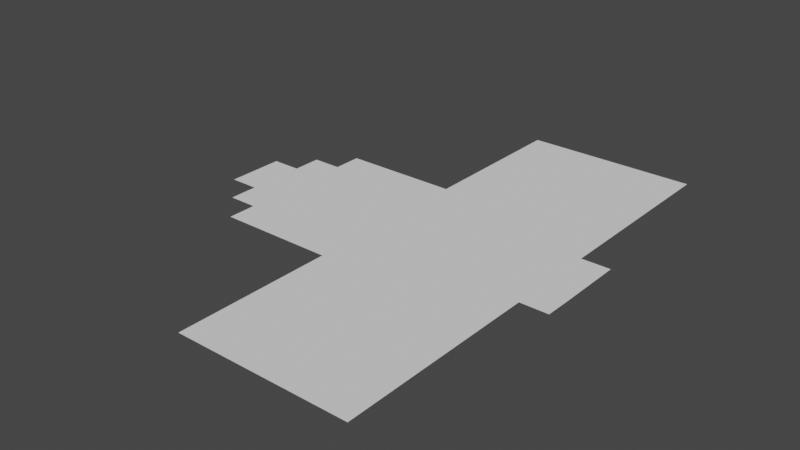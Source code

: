 # Source: lvl2.blend  (saved by Blender 2.81.16; exported with 4.5.12 LTS)
import bpy
from mathutils import Matrix  # noqa: F401  (used for matrix-valued properties, if any)

bpy.ops.wm.read_factory_settings(use_empty=True)
scene = bpy.context.scene
scene.name = 'Scene'

# ---- collections
col_collection = bpy.data.collections.new('Collection'); scene.collection.children.link(col_collection)

# ---- world
world_world = bpy.data.worlds.new('World'); scene.world = world_world
world_world.use_nodes = True; world_world.node_tree.nodes.clear()
_N = world_world.node_tree.nodes; _L = world_world.node_tree.links
n0 = _N.new('ShaderNodeOutputWorld'); n0.name = 'World Output'; n0.location = (300, 300)
n1 = _N.new('ShaderNodeBackground'); n1.name = 'Background'; n1.location = (10, 300)
n1.inputs[0].default_value = (0.05088, 0.05088, 0.05088, 1.0)
_L.new(n1.outputs[0], n0.inputs[0])
n0.is_active_output = True
world_world.color = (0.05088, 0.05088, 0.05088)
world_world.use_sun_shadow = False
world_world.sun_shadow_jitter_overblur = 0.0

# ---- meshes
me_plane = bpy.data.meshes.new('Plane')
me_plane.from_pydata([(0.9991, -0.1362, 0.0), (1.0, -0.05882, 0.0), (1.0, -0.01961, 0.0), (1.0, 0.01961, 0.0), (1.0, 0.05882, 0.0), (-0.01961, -0.09804, 0.0), (-0.01961, -0.05882, 0.0), (-0.01961, -0.01961, 0.0), (-0.01961, 0.01961, 0.0), (-0.01961, 0.05882, 0.0), (0.01961, -0.09804, 0.0), (0.01961, -0.05882, 0.0), (0.01961, -0.01961, 0.0), (0.01961, 0.01961, 0.0), (0.01961, 0.05882, 0.0), (0.05882, -0.1765, 0.0), (0.05882, -0.1373, 0.0), (0.05882, -0.09804, 0.0), (0.05882, -0.05882, 0.0), (0.05882, -0.01961, 0.0), (0.05882, 0.01961, 0.0), (0.05882, 0.05882, 0.0), (0.05882, 0.09804, 0.0), (0.05882, 0.1373, 0.0), (0.09804, -0.1765, 0.0), (0.09804, -0.1373, 0.0), (0.09804, -0.09804, 0.0), (0.09804, -0.05882, 0.0), (0.09804, -0.01961, 0.0), (0.09804, 0.01961, 0.0), (0.09804, 0.05882, 0.0), (0.09804, 0.09804, 0.0), (0.09804, 0.1373, 0.0), (0.1373, -0.2549, 0.0), (0.1373, -0.2157, 0.0), (0.1373, -0.1765, 0.0), (0.1373, -0.1373, 0.0), (0.1373, -0.09804, 0.0), (0.1373, -0.05882, 0.0), (0.1373, -0.01961, 0.0), (0.1373, 0.01961, 0.0), (0.1373, 0.05882, 0.0), (0.1373, 0.09804, 0.0), (0.1373, 0.1373, 0.0), (0.1373, 0.1765, 0.0), (0.1765, -0.2549, 0.0), (0.1765, -0.2157, 0.0), (0.1765, -0.1765, 0.0), (0.1765, -0.1373, 0.0), (0.1765, -0.09804, 0.0), (0.1765, -0.05882, 0.0), (0.1765, -0.01961, 0.0), (0.1765, 0.01961, 0.0), (0.1765, 0.05882, 0.0), (0.1765, 0.09804, 0.0), (0.1765, 0.1373, 0.0), (0.1765, 0.1765, 0.0), (0.2157, -0.2549, 0.0), (0.2157, -0.2157, 0.0), (0.2157, -0.1765, 0.0), (0.2157, -0.1373, 0.0), (0.2157, -0.09804, 0.0), (0.2157, -0.05882, 0.0), (0.2157, -0.01961, 0.0), (0.2157, 0.01961, 0.0), (0.2157, 0.05882, 0.0), (0.2157, 0.09804, 0.0), (0.2157, 0.1373, 0.0), (0.2157, 0.1765, 0.0), (0.2549, -0.2549, 0.0), (0.2549, -0.2157, 0.0), (0.2549, -0.1765, 0.0), (0.2549, -0.1373, 0.0), (0.2549, -0.09804, 0.0), (0.2549, -0.05882, 0.0), (0.2549, -0.01961, 0.0), (0.2549, 0.01961, 0.0), (0.2549, 0.05882, 0.0), (0.2549, 0.09804, 0.0), (0.2549, 0.1373, 0.0), (0.2549, 0.1765, 0.0), (0.2941, -0.2549, 0.0), (0.2941, -0.2157, 0.0), (0.2941, -0.1765, 0.0), (0.2941, -0.1373, 0.0), (0.2941, -0.09804, 0.0), (0.2941, -0.05882, 0.0), (0.2941, -0.01961, 0.0), (0.2941, 0.01961, 0.0), (0.2941, 0.05882, 0.0), (0.2941, 0.09804, 0.0), (0.2941, 0.1373, 0.0), (0.2941, 0.1765, 0.0), (0.3333, -0.2549, 0.0), (0.3333, -0.2157, 0.0), (0.3333, -0.1765, 0.0), (0.3333, -0.1373, 0.0), (0.3333, -0.09804, 0.0), (0.3333, -0.05882, 0.0), (0.3333, -0.01961, 0.0), (0.3333, 0.01961, 0.0), (0.3333, 0.05882, 0.0), (0.3333, 0.09804, 0.0), (0.3333, 0.1373, 0.0), (0.3333, 0.1765, 0.0), (0.3725, -0.2549, 0.0), (0.3725, -0.2157, 0.0), (0.3725, -0.1765, 0.0), (0.3725, -0.1373, 0.0), (0.3725, -0.09804, 0.0), (0.3725, -0.05882, 0.0), (0.3725, -0.01961, 0.0), (0.3725, 0.01961, 0.0), (0.3725, 0.05882, 0.0), (0.3725, 0.09804, 0.0), (0.3725, 0.1373, 0.0), (0.3725, 0.1765, 0.0), (0.4118, -0.2549, 0.0), (0.4118, -0.2157, 0.0), (0.4118, -0.1765, 0.0), (0.4118, -0.1373, 0.0), (0.4118, -0.09804, 0.0), (0.4118, -0.05882, 0.0), (0.4118, -0.01961, 0.0), (0.4118, 0.01961, 0.0), (0.4118, 0.05882, 0.0), (0.4118, 0.09804, 0.0), (0.4118, 0.1373, 0.0), (0.4118, 0.1765, 0.0), (0.451, -0.6863, 0.0), (0.451, -0.6078, 0.0), (0.451, -0.5686, 0.0), (0.451, -0.5294, 0.0), (0.451, -0.4902, 0.0), (0.451, -0.451, 0.0), (0.451, -0.4118, 0.0), (0.451, -0.3725, 0.0), (0.451, -0.3333, 0.0), (0.451, -0.2941, 0.0), (0.451, -0.2549, 0.0), (0.451, -0.2157, 0.0), (0.451, -0.1765, 0.0), (0.451, -0.1373, 0.0), (0.451, -0.09804, 0.0), (0.451, -0.05882, 0.0), (0.451, -0.01961, 0.0), (0.451, 0.01961, 0.0), (0.451, 0.05882, 0.0), (0.451, 0.09804, 0.0), (0.451, 0.1373, 0.0), (0.451, 0.1765, 0.0), (0.451, 0.2157, 0.0), (0.451, 0.2549, 0.0), (0.451, 0.2941, 0.0), (0.451, 0.3333, 0.0), (0.451, 0.3725, 0.0), (0.451, 0.4118, 0.0), (0.451, 0.451, 0.0), (0.451, 0.4902, 0.0), (0.451, 0.5294, 0.0), (0.451, 0.5686, 0.0), (0.451, 0.6471, 0.0), (0.4902, -0.6863, 0.0), (0.4902, -0.6078, 0.0), (0.4902, -0.5686, 0.0), (0.4902, -0.5294, 0.0), (0.4902, -0.4902, 0.0), (0.4902, -0.451, 0.0), (0.4902, -0.4118, 0.0), (0.4902, -0.3725, 0.0), (0.4902, -0.3333, 0.0), (0.4902, -0.2941, 0.0), (0.4902, -0.2549, 0.0), (0.4902, -0.2157, 0.0), (0.4902, -0.1765, 0.0), (0.4902, -0.1373, 0.0), (0.4902, -0.09804, 0.0), (0.4902, -0.05882, 0.0), (0.4902, -0.01961, 0.0), (0.4902, 0.01961, 0.0), (0.4902, 0.05882, 0.0), (0.4902, 0.09804, 0.0), (0.4902, 0.1373, 0.0), (0.4902, 0.1765, 0.0), (0.4902, 0.2157, 0.0), (0.4902, 0.2549, 0.0), (0.4902, 0.2941, 0.0), (0.4902, 0.3333, 0.0), (0.4902, 0.3725, 0.0), (0.4902, 0.4118, 0.0), (0.4902, 0.451, 0.0), (0.4902, 0.4902, 0.0), (0.4902, 0.5294, 0.0), (0.4902, 0.5686, 0.0), (0.4902, 0.6471, 0.0), (0.5294, -0.6863, 0.0), (0.5294, -0.6078, 0.0), (0.5294, -0.5686, 0.0), (0.5294, -0.5294, 0.0), (0.5294, -0.4902, 0.0), (0.5294, -0.451, 0.0), (0.5294, -0.4118, 0.0), (0.5294, -0.3725, 0.0), (0.5294, -0.3333, 0.0), (0.5294, -0.2941, 0.0), (0.5294, -0.2549, 0.0), (0.5294, -0.2157, 0.0), (0.5294, -0.1765, 0.0), (0.5294, -0.1373, 0.0), (0.5294, -0.09804, 0.0), (0.5294, -0.05882, 0.0), (0.5294, -0.01961, 0.0), (0.5294, 0.01961, 0.0), (0.5294, 0.05882, 0.0), (0.5294, 0.09804, 0.0), (0.5294, 0.1373, 0.0), (0.5294, 0.1765, 0.0), (0.5294, 0.2157, 0.0), (0.5294, 0.2549, 0.0), (0.5294, 0.2941, 0.0), (0.5294, 0.3333, 0.0), (0.5294, 0.3725, 0.0), (0.5294, 0.4118, 0.0), (0.5294, 0.451, 0.0), (0.5294, 0.4902, 0.0), (0.5294, 0.5294, 0.0), (0.5294, 0.5686, 0.0), (0.5294, 0.6471, 0.0), (0.5686, -0.6863, 0.0), (0.5686, -0.6078, 0.0), (0.5686, -0.5686, 0.0), (0.5686, -0.5294, 0.0), (0.5686, -0.4902, 0.0), (0.5686, -0.451, 0.0), (0.5686, -0.4118, 0.0), (0.5686, -0.3725, 0.0), (0.5686, -0.3333, 0.0), (0.5686, -0.2941, 0.0), (0.5686, -0.2549, 0.0), (0.5686, -0.2157, 0.0), (0.5686, -0.1765, 0.0), (0.5686, -0.1373, 0.0), (0.5686, -0.09804, 0.0), (0.5686, -0.05882, 0.0), (0.5686, -0.01961, 0.0), (0.5686, 0.01961, 0.0), (0.5686, 0.05882, 0.0), (0.5686, 0.09804, 0.0), (0.5686, 0.1373, 0.0), (0.5686, 0.1765, 0.0), (0.5686, 0.2157, 0.0), (0.5686, 0.2549, 0.0), (0.5686, 0.2941, 0.0), (0.5686, 0.3333, 0.0), (0.5686, 0.3725, 0.0), (0.5686, 0.4118, 0.0), (0.5686, 0.451, 0.0), (0.5686, 0.4902, 0.0), (0.5686, 0.5294, 0.0), (0.5686, 0.5686, 0.0), (0.5686, 0.6471, 0.0), (0.6078, -0.6863, 0.0), (0.6078, -0.6078, 0.0), (0.6078, -0.5686, 0.0), (0.6078, -0.5294, 0.0), (0.6078, -0.4902, 0.0), (0.6078, -0.451, 0.0), (0.6078, -0.4118, 0.0), (0.6078, -0.3725, 0.0), (0.6078, -0.3333, 0.0), (0.6078, -0.2941, 0.0), (0.6078, -0.2549, 0.0), (0.6078, -0.2157, 0.0), (0.6078, -0.1765, 0.0), (0.6078, -0.1373, 0.0), (0.6078, -0.09804, 0.0), (0.6078, -0.05882, 0.0), (0.6078, -0.01961, 0.0), (0.6078, 0.01961, 0.0), (0.6078, 0.05882, 0.0), (0.6078, 0.09804, 0.0), (0.6078, 0.1373, 0.0), (0.6078, 0.1765, 0.0), (0.6078, 0.2157, 0.0), (0.6078, 0.2549, 0.0), (0.6078, 0.2941, 0.0), (0.6078, 0.3333, 0.0), (0.6078, 0.3725, 0.0), (0.6078, 0.4118, 0.0), (0.6078, 0.451, 0.0), (0.6078, 0.4902, 0.0), (0.6078, 0.5294, 0.0), (0.6078, 0.5686, 0.0), (0.6078, 0.6471, 0.0), (0.6471, -0.6863, 0.0), (0.6471, -0.6078, 0.0), (0.6471, -0.5686, 0.0), (0.6471, -0.5294, 0.0), (0.6471, -0.4902, 0.0), (0.6471, -0.451, 0.0), (0.6471, -0.4118, 0.0), (0.6471, -0.3725, 0.0), (0.6471, -0.3333, 0.0), (0.6471, -0.2941, 0.0), (0.6471, -0.2549, 0.0), (0.6471, -0.2157, 0.0), (0.6471, -0.1765, 0.0), (0.6471, -0.1373, 0.0), (0.6471, -0.09804, 0.0), (0.6471, -0.05882, 0.0), (0.6471, -0.01961, 0.0), (0.6471, 0.01961, 0.0), (0.6471, 0.05882, 0.0), (0.6471, 0.09804, 0.0), (0.6471, 0.1373, 0.0), (0.6471, 0.1765, 0.0), (0.6471, 0.2157, 0.0), (0.6471, 0.2549, 0.0), (0.6471, 0.2941, 0.0), (0.6471, 0.3333, 0.0), (0.6471, 0.3725, 0.0), (0.6471, 0.4118, 0.0), (0.6471, 0.451, 0.0), (0.6471, 0.4902, 0.0), (0.6471, 0.5294, 0.0), (0.6471, 0.5686, 0.0), (0.6471, 0.6471, 0.0), (0.6863, -0.6863, 0.0), (0.6863, -0.6078, 0.0), (0.6863, -0.5686, 0.0), (0.6863, -0.5294, 0.0), (0.6863, -0.4902, 0.0), (0.6863, -0.451, 0.0), (0.6863, -0.4118, 0.0), (0.6863, -0.3725, 0.0), (0.6863, -0.3333, 0.0), (0.6863, -0.2941, 0.0), (0.6863, -0.2549, 0.0), (0.6863, -0.2157, 0.0), (0.6863, -0.1765, 0.0), (0.6863, -0.1373, 0.0), (0.6863, -0.09804, 0.0), (0.6863, -0.05882, 0.0), (0.6863, -0.01961, 0.0), (0.6863, 0.01961, 0.0), (0.6863, 0.05882, 0.0), (0.6863, 0.09804, 0.0), (0.6863, 0.1373, 0.0), (0.6863, 0.1765, 0.0), (0.6863, 0.2157, 0.0), (0.6863, 0.2549, 0.0), (0.6863, 0.2941, 0.0), (0.6863, 0.3333, 0.0), (0.6863, 0.3725, 0.0), (0.6863, 0.4118, 0.0), (0.6863, 0.451, 0.0), (0.6863, 0.4902, 0.0), (0.6863, 0.5294, 0.0), (0.6863, 0.5686, 0.0), (0.6863, 0.6471, 0.0), (0.7255, -0.6863, 0.0), (0.7255, -0.6078, 0.0), (0.7255, -0.5686, 0.0), (0.7255, -0.5294, 0.0), (0.7255, -0.4902, 0.0), (0.7255, -0.451, 0.0), (0.7255, -0.4118, 0.0), (0.7255, -0.3725, 0.0), (0.7255, -0.3333, 0.0), (0.7255, -0.2941, 0.0), (0.7255, -0.2549, 0.0), (0.7255, -0.2157, 0.0), (0.7255, -0.1765, 0.0), (0.7255, -0.1373, 0.0), (0.7255, -0.09804, 0.0), (0.7255, -0.05882, 0.0), (0.7255, -0.01961, 0.0), (0.7255, 0.01961, 0.0), (0.7255, 0.05882, 0.0), (0.7255, 0.09804, 0.0), (0.7255, 0.1373, 0.0), (0.7255, 0.1765, 0.0), (0.7255, 0.2157, 0.0), (0.7255, 0.2549, 0.0), (0.7255, 0.2941, 0.0), (0.7255, 0.3333, 0.0), (0.7255, 0.3725, 0.0), (0.7255, 0.4118, 0.0), (0.7255, 0.451, 0.0), (0.7255, 0.4902, 0.0), (0.7255, 0.5294, 0.0), (0.7255, 0.5686, 0.0), (0.7255, 0.6471, 0.0), (0.7647, -0.6863, 0.0), (0.7647, -0.6078, 0.0), (0.7647, -0.5686, 0.0), (0.7647, -0.5294, 0.0), (0.7647, -0.4902, 0.0), (0.7647, -0.451, 0.0), (0.7647, -0.4118, 0.0), (0.7647, -0.3725, 0.0), (0.7647, -0.3333, 0.0), (0.7647, -0.2941, 0.0), (0.7647, -0.2549, 0.0), (0.7647, -0.2157, 0.0), (0.7647, -0.1765, 0.0), (0.7647, -0.1373, 0.0), (0.7647, -0.09804, 0.0), (0.7647, -0.05882, 0.0), (0.7647, -0.01961, 0.0), (0.7647, 0.01961, 0.0), (0.7647, 0.05882, 0.0), (0.7647, 0.09804, 0.0), (0.7647, 0.1373, 0.0), (0.7647, 0.1765, 0.0), (0.7647, 0.2157, 0.0), (0.7647, 0.2549, 0.0), (0.7647, 0.2941, 0.0), (0.7647, 0.3333, 0.0), (0.7647, 0.3725, 0.0), (0.7647, 0.4118, 0.0), (0.7647, 0.451, 0.0), (0.7647, 0.4902, 0.0), (0.7647, 0.5294, 0.0), (0.7647, 0.5686, 0.0), (0.7647, 0.6471, 0.0), (0.8039, -0.6863, 0.0), (0.8039, -0.6078, 0.0), (0.8039, -0.5686, 0.0), (0.8039, -0.5294, 0.0), (0.8039, -0.4902, 0.0), (0.8039, -0.451, 0.0), (0.8039, -0.4118, 0.0), (0.8039, -0.3725, 0.0), (0.8039, -0.3333, 0.0), (0.8039, -0.2941, 0.0), (0.8039, -0.2549, 0.0), (0.8039, -0.2157, 0.0), (0.8039, -0.1765, 0.0), (0.8039, -0.1373, 0.0), (0.8039, -0.09804, 0.0), (0.8039, -0.05882, 0.0), (0.8039, -0.01961, 0.0), (0.8039, 0.01961, 0.0), (0.8039, 0.05882, 0.0), (0.8039, 0.09804, 0.0), (0.8039, 0.1373, 0.0), (0.8039, 0.1765, 0.0), (0.8039, 0.2157, 0.0), (0.8039, 0.2549, 0.0), (0.8039, 0.2941, 0.0), (0.8039, 0.3333, 0.0), (0.8039, 0.3725, 0.0), (0.8039, 0.4118, 0.0), (0.8039, 0.451, 0.0), (0.8039, 0.4902, 0.0), (0.8039, 0.5294, 0.0), (0.8039, 0.5686, 0.0), (0.8039, 0.6471, 0.0), (0.8431, -0.6863, 0.0), (0.8431, -0.6078, 0.0), (0.8431, -0.5686, 0.0), (0.8431, -0.5294, 0.0), (0.8431, -0.4902, 0.0), (0.8431, -0.451, 0.0), (0.8431, -0.4118, 0.0), (0.8431, -0.3725, 0.0), (0.8431, -0.3333, 0.0), (0.8431, -0.2941, 0.0), (0.8431, -0.2549, 0.0), (0.8431, -0.2157, 0.0), (0.8431, -0.1765, 0.0), (0.8431, -0.1373, 0.0), (0.8431, -0.09804, 0.0), (0.8431, -0.05882, 0.0), (0.8431, -0.01961, 0.0), (0.8431, 0.01961, 0.0), (0.8431, 0.05882, 0.0), (0.8431, 0.09804, 0.0), (0.8431, 0.1373, 0.0), (0.8431, 0.1765, 0.0), (0.8431, 0.2157, 0.0), (0.8431, 0.2549, 0.0), (0.8431, 0.2941, 0.0), (0.8431, 0.3333, 0.0), (0.8431, 0.3725, 0.0), (0.8431, 0.4118, 0.0), (0.8431, 0.451, 0.0), (0.8431, 0.4902, 0.0), (0.8431, 0.5294, 0.0), (0.8431, 0.5686, 0.0), (0.8431, 0.6471, 0.0), (0.8824, -0.6863, 0.0), (0.8824, -0.6078, 0.0), (0.8824, -0.5686, 0.0), (0.8824, -0.5294, 0.0), (0.8824, -0.4902, 0.0), (0.8824, -0.451, 0.0), (0.8824, -0.4118, 0.0), (0.8824, -0.3725, 0.0), (0.8824, -0.3333, 0.0), (0.8824, -0.2941, 0.0), (0.8824, -0.2549, 0.0), (0.8824, -0.2157, 0.0), (0.8824, -0.1765, 0.0), (0.8824, -0.1373, 0.0), (0.8824, -0.09804, 0.0), (0.8824, -0.05882, 0.0), (0.8824, -0.01961, 0.0), (0.8824, 0.01961, 0.0), (0.8824, 0.05882, 0.0), (0.8824, 0.09804, 0.0), (0.8824, 0.1373, 0.0), (0.8824, 0.1765, 0.0), (0.8824, 0.2157, 0.0), (0.8824, 0.2549, 0.0), (0.8824, 0.2941, 0.0), (0.8824, 0.3333, 0.0), (0.8824, 0.3725, 0.0), (0.8824, 0.4118, 0.0), (0.8824, 0.451, 0.0), (0.8824, 0.4902, 0.0), (0.8824, 0.5294, 0.0), (0.8824, 0.5686, 0.0), (0.8824, 0.6471, 0.0), (0.9216, -0.6863, 0.0), (0.9216, -0.6078, 0.0), (0.9216, -0.5686, 0.0), (0.9216, -0.5294, 0.0), (0.9216, -0.4902, 0.0), (0.9216, -0.451, 0.0), (0.9216, -0.4118, 0.0), (0.9216, -0.3725, 0.0), (0.9216, -0.3333, 0.0), (0.9216, -0.2941, 0.0), (0.9216, -0.2549, 0.0), (0.9216, -0.2157, 0.0), (0.9216, -0.1765, 0.0), (0.9216, -0.1373, 0.0), (0.9216, -0.1363, 0.0), (0.9216, -0.05882, 0.0), (0.9216, -0.01961, 0.0), (0.9216, 0.01961, 0.0), (0.9216, 0.05882, 0.0), (0.9216, 0.1176, 0.0), (0.9216, 0.1373, 0.0), (0.9216, 0.1765, 0.0), (0.9216, 0.2157, 0.0), (0.9216, 0.2549, 0.0), (0.9216, 0.2941, 0.0), (0.9216, 0.3333, 0.0), (0.9216, 0.3725, 0.0), (0.9216, 0.4118, 0.0), (0.9216, 0.451, 0.0), (0.9216, 0.4902, 0.0), (0.9216, 0.5294, 0.0), (0.9216, 0.5686, 0.0), (0.9216, 0.6471, 0.0), (0.9599, -0.1362, 0.0), (0.9608, -0.05882, 0.0), (0.9608, -0.01961, 0.0), (0.9608, 0.01961, 0.0), (0.9608, 0.05882, 0.0), (1.0, 0.05882, 0.0), (1.0, 0.1176, 0.0), (0.2941, 0.09804, 0.0), (0.2941, 0.1373, 0.0), (0.3333, 0.09804, 0.0), (0.3333, 0.1373, 0.0), (0.1373, 0.1765, 0.0), (0.1373, 0.2157, 0.0)], [], [(5, 10, 11, 6), (6, 11, 12, 7), (7, 12, 13, 8), (8, 13, 14, 9), (10, 17, 18, 11), (11, 18, 19, 12), (12, 19, 20, 13), (13, 20, 21, 14), (15, 24, 25, 16), (16, 25, 26, 17), (17, 26, 27, 18), (18, 27, 28, 19), (19, 28, 29, 20), (20, 29, 30, 21), (21, 30, 31, 22), (22, 31, 32, 23), (24, 35, 36, 25), (25, 36, 37, 26), (26, 37, 38, 27), (27, 38, 39, 28), (28, 39, 40, 29), (29, 40, 41, 30), (30, 41, 42, 31), (31, 42, 43, 32), (33, 45, 46, 34), (34, 46, 47, 35), (35, 47, 48, 36), (36, 48, 49, 37), (37, 49, 50, 38), (38, 50, 51, 39), (39, 51, 52, 40), (40, 52, 53, 41), (41, 53, 54, 42), (42, 54, 55, 43), (43, 55, 56, 44), (45, 57, 58, 46), (46, 58, 59, 47), (47, 59, 60, 48), (48, 60, 61, 49), (49, 61, 62, 50), (50, 62, 63, 51), (51, 63, 64, 52), (52, 64, 65, 53), (53, 65, 66, 54), (54, 66, 67, 55), (55, 67, 68, 56), (57, 69, 70, 58), (58, 70, 71, 59), (59, 71, 72, 60), (60, 72, 73, 61), (61, 73, 74, 62), (62, 74, 75, 63), (63, 75, 76, 64), (64, 76, 77, 65), (65, 77, 78, 66), (66, 78, 79, 67), (67, 79, 80, 68), (69, 81, 82, 70), (70, 82, 83, 71), (71, 83, 84, 72), (72, 84, 85, 73), (73, 85, 86, 74), (74, 86, 87, 75), (75, 87, 88, 76), (76, 88, 89, 77), (77, 89, 565, 78), (78, 565, 566, 79), (79, 566, 92, 80), (81, 93, 94, 82), (82, 94, 95, 83), (83, 95, 96, 84), (84, 96, 97, 85), (85, 97, 98, 86), (86, 98, 99, 87), (87, 99, 100, 88), (88, 100, 101, 89), (89, 101, 567, 565), (90, 102, 103, 91), (566, 568, 104, 92), (93, 105, 106, 94), (94, 106, 107, 95), (95, 107, 108, 96), (96, 108, 109, 97), (97, 109, 110, 98), (98, 110, 111, 99), (99, 111, 112, 100), (100, 112, 113, 101), (101, 113, 114, 567), (567, 114, 115, 568), (568, 115, 116, 104), (105, 117, 118, 106), (106, 118, 119, 107), (107, 119, 120, 108), (108, 120, 121, 109), (109, 121, 122, 110), (110, 122, 123, 111), (111, 123, 124, 112), (112, 124, 125, 113), (113, 125, 126, 114), (114, 126, 127, 115), (115, 127, 128, 116), (117, 139, 140, 118), (118, 140, 141, 119), (119, 141, 142, 120), (120, 142, 143, 121), (121, 143, 144, 122), (122, 144, 145, 123), (123, 145, 146, 124), (124, 146, 147, 125), (125, 147, 148, 126), (126, 148, 149, 127), (127, 149, 150, 128), (129, 162, 163, 130), (130, 163, 164, 131), (131, 164, 165, 132), (132, 165, 166, 133), (133, 166, 167, 134), (134, 167, 168, 135), (135, 168, 169, 136), (136, 169, 170, 137), (137, 170, 171, 138), (138, 171, 172, 139), (139, 172, 173, 140), (140, 173, 174, 141), (141, 174, 175, 142), (142, 175, 176, 143), (143, 176, 177, 144), (144, 177, 178, 145), (145, 178, 179, 146), (146, 179, 180, 147), (147, 180, 181, 148), (148, 181, 182, 149), (149, 182, 183, 150), (150, 183, 184, 151), (151, 184, 185, 152), (152, 185, 186, 153), (153, 186, 187, 154), (154, 187, 188, 155), (155, 188, 189, 156), (156, 189, 190, 157), (157, 190, 191, 158), (158, 191, 192, 159), (159, 192, 193, 160), (160, 193, 194, 161), (162, 195, 196, 163), (163, 196, 197, 164), (164, 197, 198, 165), (165, 198, 199, 166), (166, 199, 200, 167), (167, 200, 201, 168), (168, 201, 202, 169), (169, 202, 203, 170), (170, 203, 204, 171), (171, 204, 205, 172), (172, 205, 206, 173), (173, 206, 207, 174), (174, 207, 208, 175), (175, 208, 209, 176), (176, 209, 210, 177), (177, 210, 211, 178), (178, 211, 212, 179), (179, 212, 213, 180), (180, 213, 214, 181), (181, 214, 215, 182), (182, 215, 216, 183), (183, 216, 217, 184), (184, 217, 218, 185), (185, 218, 219, 186), (186, 219, 220, 187), (187, 220, 221, 188), (188, 221, 222, 189), (189, 222, 223, 190), (190, 223, 224, 191), (191, 224, 225, 192), (192, 225, 226, 193), (193, 226, 227, 194), (195, 228, 229, 196), (196, 229, 230, 197), (197, 230, 231, 198), (198, 231, 232, 199), (199, 232, 233, 200), (200, 233, 234, 201), (201, 234, 235, 202), (202, 235, 236, 203), (203, 236, 237, 204), (204, 237, 238, 205), (205, 238, 239, 206), (206, 239, 240, 207), (207, 240, 241, 208), (208, 241, 242, 209), (209, 242, 243, 210), (210, 243, 244, 211), (211, 244, 245, 212), (212, 245, 246, 213), (213, 246, 247, 214), (214, 247, 248, 215), (215, 248, 249, 216), (216, 249, 250, 217), (217, 250, 251, 218), (218, 251, 252, 219), (219, 252, 253, 220), (220, 253, 254, 221), (221, 254, 255, 222), (222, 255, 256, 223), (223, 256, 257, 224), (224, 257, 258, 225), (225, 258, 259, 226), (226, 259, 260, 227), (228, 261, 262, 229), (229, 262, 263, 230), (230, 263, 264, 231), (231, 264, 265, 232), (232, 265, 266, 233), (233, 266, 267, 234), (234, 267, 268, 235), (235, 268, 269, 236), (236, 269, 270, 237), (237, 270, 271, 238), (238, 271, 272, 239), (239, 272, 273, 240), (240, 273, 274, 241), (241, 274, 275, 242), (242, 275, 276, 243), (243, 276, 277, 244), (244, 277, 278, 245), (245, 278, 279, 246), (246, 279, 280, 247), (247, 280, 281, 248), (248, 281, 282, 249), (249, 282, 283, 250), (250, 283, 284, 251), (251, 284, 285, 252), (252, 285, 286, 253), (253, 286, 287, 254), (254, 287, 288, 255), (255, 288, 289, 256), (256, 289, 290, 257), (257, 290, 291, 258), (258, 291, 292, 259), (259, 292, 293, 260), (261, 294, 295, 262), (262, 295, 296, 263), (263, 296, 297, 264), (264, 297, 298, 265), (265, 298, 299, 266), (266, 299, 300, 267), (267, 300, 301, 268), (268, 301, 302, 269), (269, 302, 303, 270), (270, 303, 304, 271), (271, 304, 305, 272), (272, 305, 306, 273), (273, 306, 307, 274), (274, 307, 308, 275), (275, 308, 309, 276), (276, 309, 310, 277), (277, 310, 311, 278), (278, 311, 312, 279), (279, 312, 313, 280), (280, 313, 314, 281), (281, 314, 315, 282), (282, 315, 316, 283), (283, 316, 317, 284), (284, 317, 318, 285), (285, 318, 319, 286), (286, 319, 320, 287), (287, 320, 321, 288), (288, 321, 322, 289), (289, 322, 323, 290), (290, 323, 324, 291), (291, 324, 325, 292), (292, 325, 326, 293), (294, 327, 328, 295), (295, 328, 329, 296), (296, 329, 330, 297), (297, 330, 331, 298), (298, 331, 332, 299), (299, 332, 333, 300), (300, 333, 334, 301), (301, 334, 335, 302), (302, 335, 336, 303), (303, 336, 337, 304), (304, 337, 338, 305), (305, 338, 339, 306), (306, 339, 340, 307), (307, 340, 341, 308), (308, 341, 342, 309), (309, 342, 343, 310), (310, 343, 344, 311), (311, 344, 345, 312), (312, 345, 346, 313), (313, 346, 347, 314), (314, 347, 348, 315), (315, 348, 349, 316), (316, 349, 350, 317), (317, 350, 351, 318), (318, 351, 352, 319), (319, 352, 353, 320), (320, 353, 354, 321), (321, 354, 355, 322), (322, 355, 356, 323), (323, 356, 357, 324), (324, 357, 358, 325), (325, 358, 359, 326), (327, 360, 361, 328), (328, 361, 362, 329), (329, 362, 363, 330), (330, 363, 364, 331), (331, 364, 365, 332), (332, 365, 366, 333), (333, 366, 367, 334), (334, 367, 368, 335), (335, 368, 369, 336), (336, 369, 370, 337), (337, 370, 371, 338), (338, 371, 372, 339), (339, 372, 373, 340), (340, 373, 374, 341), (341, 374, 375, 342), (342, 375, 376, 343), (343, 376, 377, 344), (344, 377, 378, 345), (345, 378, 379, 346), (346, 379, 380, 347), (347, 380, 381, 348), (348, 381, 382, 349), (349, 382, 383, 350), (350, 383, 384, 351), (351, 384, 385, 352), (352, 385, 386, 353), (353, 386, 387, 354), (354, 387, 388, 355), (355, 388, 389, 356), (356, 389, 390, 357), (357, 390, 391, 358), (358, 391, 392, 359), (360, 393, 394, 361), (361, 394, 395, 362), (362, 395, 396, 363), (363, 396, 397, 364), (364, 397, 398, 365), (365, 398, 399, 366), (366, 399, 400, 367), (367, 400, 401, 368), (368, 401, 402, 369), (369, 402, 403, 370), (370, 403, 404, 371), (371, 404, 405, 372), (372, 405, 406, 373), (373, 406, 407, 374), (374, 407, 408, 375), (375, 408, 409, 376), (376, 409, 410, 377), (377, 410, 411, 378), (378, 411, 412, 379), (379, 412, 413, 380), (380, 413, 414, 381), (381, 414, 415, 382), (382, 415, 416, 383), (383, 416, 417, 384), (384, 417, 418, 385), (385, 418, 419, 386), (386, 419, 420, 387), (387, 420, 421, 388), (388, 421, 422, 389), (389, 422, 423, 390), (390, 423, 424, 391), (391, 424, 425, 392), (393, 426, 427, 394), (394, 427, 428, 395), (395, 428, 429, 396), (396, 429, 430, 397), (397, 430, 431, 398), (398, 431, 432, 399), (399, 432, 433, 400), (400, 433, 434, 401), (401, 434, 435, 402), (402, 435, 436, 403), (403, 436, 437, 404), (404, 437, 438, 405), (405, 438, 439, 406), (406, 439, 440, 407), (407, 440, 441, 408), (408, 441, 442, 409), (409, 442, 443, 410), (410, 443, 444, 411), (411, 444, 445, 412), (412, 445, 446, 413), (413, 446, 447, 414), (414, 447, 448, 415), (415, 448, 449, 416), (416, 449, 450, 417), (417, 450, 451, 418), (418, 451, 452, 419), (419, 452, 453, 420), (420, 453, 454, 421), (421, 454, 455, 422), (422, 455, 456, 423), (423, 456, 457, 424), (424, 457, 458, 425), (426, 459, 460, 427), (427, 460, 461, 428), (428, 461, 462, 429), (429, 462, 463, 430), (430, 463, 464, 431), (431, 464, 465, 432), (432, 465, 466, 433), (433, 466, 467, 434), (434, 467, 468, 435), (435, 468, 469, 436), (436, 469, 470, 437), (437, 470, 471, 438), (438, 471, 472, 439), (439, 472, 473, 440), (440, 473, 474, 441), (441, 474, 475, 442), (442, 475, 476, 443), (443, 476, 477, 444), (444, 477, 478, 445), (445, 478, 479, 446), (446, 479, 480, 447), (447, 480, 481, 448), (448, 481, 482, 449), (449, 482, 483, 450), (450, 483, 484, 451), (451, 484, 485, 452), (452, 485, 486, 453), (453, 486, 487, 454), (454, 487, 488, 455), (455, 488, 489, 456), (456, 489, 490, 457), (457, 490, 491, 458), (459, 492, 493, 460), (460, 493, 494, 461), (461, 494, 495, 462), (462, 495, 496, 463), (463, 496, 497, 464), (464, 497, 498, 465), (465, 498, 499, 466), (466, 499, 500, 467), (467, 500, 501, 468), (468, 501, 502, 469), (469, 502, 503, 470), (470, 503, 504, 471), (471, 504, 505, 472), (472, 505, 506, 473), (473, 506, 507, 474), (474, 507, 508, 475), (475, 508, 509, 476), (476, 509, 510, 477), (477, 510, 511, 478), (478, 511, 512, 479), (479, 512, 513, 480), (480, 513, 514, 481), (481, 514, 515, 482), (482, 515, 516, 483), (483, 516, 517, 484), (484, 517, 518, 485), (485, 518, 519, 486), (486, 519, 520, 487), (487, 520, 521, 488), (488, 521, 522, 489), (489, 522, 523, 490), (490, 523, 524, 491), (492, 525, 526, 493), (493, 526, 527, 494), (494, 527, 528, 495), (495, 528, 529, 496), (496, 529, 530, 497), (497, 530, 531, 498), (498, 531, 532, 499), (499, 532, 533, 500), (500, 533, 534, 501), (501, 534, 535, 502), (502, 535, 536, 503), (503, 536, 537, 504), (504, 537, 538, 505), (505, 538, 539, 506), (506, 539, 540, 507), (507, 540, 541, 508), (508, 541, 542, 509), (509, 542, 543, 510), (510, 543, 544, 511), (511, 544, 545, 512), (512, 545, 546, 513), (513, 546, 547, 514), (514, 547, 548, 515), (515, 548, 549, 516), (516, 549, 550, 517), (517, 550, 551, 518), (518, 551, 552, 519), (519, 552, 553, 520), (520, 553, 554, 521), (521, 554, 555, 522), (522, 555, 556, 523), (523, 556, 557, 524), (539, 558, 559, 540), (540, 559, 560, 541), (541, 560, 561, 542), (542, 561, 562, 543), (558, 0, 1, 559), (559, 1, 2, 560), (560, 2, 3, 561), (561, 3, 4, 562), (544, 543, 563, 564), (90, 91, 566, 565), (103, 102, 567, 568), (102, 90, 565, 567), (91, 103, 568, 566), (150, 151, 570, 569)])
_uv = me_plane.uv_layers.new(name='UVMap')
_uv.uv.foreach_set('vector', [0.4902, 0.451, 0.5098, 0.451, 0.5098, 0.4706, 0.4902, 0.4706, 0.4902, 0.4706, 0.5098, 0.4706, 0.5098, 0.4902, 0.4902, 0.4902, 0.4902, 0.4902, 0.5098, 0.4902, 0.5098, 0.5098, 0.4902, 0.5098, 0.4902, 0.5098, 0.5098, 0.5098, 0.5098, 0.5294, 0.4902, 0.5294, 0.5098, 0.451, 0.5294, 0.451, 0.5294, 0.4706, 0.5098, 0.4706, 0.5098, 0.4706, 0.5294, 0.4706, 0.5294, 0.4902, 0.5098, 0.4902, 0.5098, 0.4902, 0.5294, 0.4902, 0.5294, 0.5098, 0.5098, 0.5098, 0.5098, 0.5098, 0.5294, 0.5098, 0.5294, 0.5294, 0.5098, 0.5294, 0.5294, 0.4118, 0.549, 0.4118, 0.549, 0.4314, 0.5294, 0.4314, 0.5294, 0.4314, 0.549, 0.4314, 0.549, 0.451, 0.5294, 0.451, 0.5294, 0.451, 0.549, 0.451, 0.549, 0.4706, 0.5294, 0.4706, 0.5294, 0.4706, 0.549, 0.4706, 0.549, 0.4902, 0.5294, 0.4902, 0.5294, 0.4902, 0.549, 0.4902, 0.549, 0.5098, 0.5294, 0.5098, 0.5294, 0.5098, 0.549, 0.5098, 0.549, 0.5294, 0.5294, 0.5294, 0.5294, 0.5294, 0.549, 0.5294, 0.549, 0.549, 0.5294, 0.549, 0.5294, 0.549, 0.549, 0.549, 0.549, 0.5686, 0.5294, 0.5686, 0.549, 0.4118, 0.5686, 0.4118, 0.5686, 0.4314, 0.549, 0.4314, 0.549, 0.4314, 0.5686, 0.4314, 0.5686, 0.451, 0.549, 0.451, 0.549, 0.451, 0.5686, 0.451, 0.5686, 0.4706, 0.549, 0.4706, 0.549, 0.4706, 0.5686, 0.4706, 0.5686, 0.4902, 0.549, 0.4902, 0.549, 0.4902, 0.5686, 0.4902, 0.5686, 0.5098, 0.549, 0.5098, 0.549, 0.5098, 0.5686, 0.5098, 0.5686, 0.5294, 0.549, 0.5294, 0.549, 0.5294, 0.5686, 0.5294, 0.5686, 0.549, 0.549, 0.549, 0.549, 0.549, 0.5686, 0.549, 0.5686, 0.5686, 0.549, 0.5686, 0.5686, 0.3725, 0.5882, 0.3725, 0.5882, 0.3922, 0.5686, 0.3922, 0.5686, 0.3922, 0.5882, 0.3922, 0.5882, 0.4118, 0.5686, 0.4118, 0.5686, 0.4118, 0.5882, 0.4118, 0.5882, 0.4314, 0.5686, 0.4314, 0.5686, 0.4314, 0.5882, 0.4314, 0.5882, 0.451, 0.5686, 0.451, 0.5686, 0.451, 0.5882, 0.451, 0.5882, 0.4706, 0.5686, 0.4706, 0.5686, 0.4706, 0.5882, 0.4706, 0.5882, 0.4902, 0.5686, 0.4902, 0.5686, 0.4902, 0.5882, 0.4902, 0.5882, 0.5098, 0.5686, 0.5098, 0.5686, 0.5098, 0.5882, 0.5098, 0.5882, 0.5294, 0.5686, 0.5294, 0.5686, 0.5294, 0.5882, 0.5294, 0.5882, 0.549, 0.5686, 0.549, 0.5686, 0.549, 0.5882, 0.549, 0.5882, 0.5686, 0.5686, 0.5686, 0.5686, 0.5686, 0.5882, 0.5686, 0.5882, 0.5882, 0.5686, 0.5882, 0.5882, 0.3725, 0.6078, 0.3725, 0.6078, 0.3922, 0.5882, 0.3922, 0.5882, 0.3922, 0.6078, 0.3922, 0.6078, 0.4118, 0.5882, 0.4118, 0.5882, 0.4118, 0.6078, 0.4118, 0.6078, 0.4314, 0.5882, 0.4314, 0.5882, 0.4314, 0.6078, 0.4314, 0.6078, 0.451, 0.5882, 0.451, 0.5882, 0.451, 0.6078, 0.451, 0.6078, 0.4706, 0.5882, 0.4706, 0.5882, 0.4706, 0.6078, 0.4706, 0.6078, 0.4902, 0.5882, 0.4902, 0.5882, 0.4902, 0.6078, 0.4902, 0.6078, 0.5098, 0.5882, 0.5098, 0.5882, 0.5098, 0.6078, 0.5098, 0.6078, 0.5294, 0.5882, 0.5294, 0.5882, 0.5294, 0.6078, 0.5294, 0.6078, 0.549, 0.5882, 0.549, 0.5882, 0.549, 0.6078, 0.549, 0.6078, 0.5686, 0.5882, 0.5686, 0.5882, 0.5686, 0.6078, 0.5686, 0.6078, 0.5882, 0.5882, 0.5882, 0.6078, 0.3725, 0.6275, 0.3725, 0.6275, 0.3922, 0.6078, 0.3922, 0.6078, 0.3922, 0.6275, 0.3922, 0.6275, 0.4118, 0.6078, 0.4118, 0.6078, 0.4118, 0.6275, 0.4118, 0.6275, 0.4314, 0.6078, 0.4314, 0.6078, 0.4314, 0.6275, 0.4314, 0.6275, 0.451, 0.6078, 0.451, 0.6078, 0.451, 0.6275, 0.451, 0.6275, 0.4706, 0.6078, 0.4706, 0.6078, 0.4706, 0.6275, 0.4706, 0.6275, 0.4902, 0.6078, 0.4902, 0.6078, 0.4902, 0.6275, 0.4902, 0.6275, 0.5098, 0.6078, 0.5098, 0.6078, 0.5098, 0.6275, 0.5098, 0.6275, 0.5294, 0.6078, 0.5294, 0.6078, 0.5294, 0.6275, 0.5294, 0.6275, 0.549, 0.6078, 0.549, 0.6078, 0.549, 0.6275, 0.549, 0.6275, 0.5686, 0.6078, 0.5686, 0.6078, 0.5686, 0.6275, 0.5686, 0.6275, 0.5882, 0.6078, 0.5882, 0.6275, 0.3725, 0.6471, 0.3725, 0.6471, 0.3922, 0.6275, 0.3922, 0.6275, 0.3922, 0.6471, 0.3922, 0.6471, 0.4118, 0.6275, 0.4118, 0.6275, 0.4118, 0.6471, 0.4118, 0.6471, 0.4314, 0.6275, 0.4314, 0.6275, 0.4314, 0.6471, 0.4314, 0.6471, 0.451, 0.6275, 0.451, 0.6275, 0.451, 0.6471, 0.451, 0.6471, 0.4706, 0.6275, 0.4706, 0.6275, 0.4706, 0.6471, 0.4706, 0.6471, 0.4902, 0.6275, 0.4902, 0.6275, 0.4902, 0.6471, 0.4902, 0.6471, 0.5098, 0.6275, 0.5098, 0.6275, 0.5098, 0.6471, 0.5098, 0.6471, 0.5294, 0.6275, 0.5294, 0.6275, 0.5294, 0.6471, 0.5294, 0.6471, 0.549, 0.6275, 0.549, 0.6275, 0.549, 0.6471, 0.549, 0.6471, 0.5686, 0.6275, 0.5686, 0.6275, 0.5686, 0.6471, 0.5686, 0.6471, 0.5882, 0.6275, 0.5882, 0.6471, 0.3725, 0.6667, 0.3725, 0.6667, 0.3922, 0.6471, 0.3922, 0.6471, 0.3922, 0.6667, 0.3922, 0.6667, 0.4118, 0.6471, 0.4118, 0.6471, 0.4118, 0.6667, 0.4118, 0.6667, 0.4314, 0.6471, 0.4314, 0.6471, 0.4314, 0.6667, 0.4314, 0.6667, 0.451, 0.6471, 0.451, 0.6471, 0.451, 0.6667, 0.451, 0.6667, 0.4706, 0.6471, 0.4706, 0.6471, 0.4706, 0.6667, 0.4706, 0.6667, 0.4902, 0.6471, 0.4902, 0.6471, 0.4902, 0.6667, 0.4902, 0.6667, 0.5098, 0.6471, 0.5098, 0.6471, 0.5098, 0.6667, 0.5098, 0.6667, 0.5294, 0.6471, 0.5294, 0.6471, 0.5294, 0.6667, 0.5294, 0.6667, 0.549, 0.6471, 0.549, 0.6471, 0.549, 0.6667, 0.549, 0.6667, 0.5686, 0.6471, 0.5686, 0.6471, 0.5686, 0.6667, 0.5686, 0.6667, 0.5882, 0.6471, 0.5882, 0.6667, 0.3725, 0.6863, 0.3725, 0.6863, 0.3922, 0.6667, 0.3922, 0.6667, 0.3922, 0.6863, 0.3922, 0.6863, 0.4118, 0.6667, 0.4118, 0.6667, 0.4118, 0.6863, 0.4118, 0.6863, 0.4314, 0.6667, 0.4314, 0.6667, 0.4314, 0.6863, 0.4314, 0.6863, 0.451, 0.6667, 0.451, 0.6667, 0.451, 0.6863, 0.451, 0.6863, 0.4706, 0.6667, 0.4706, 0.6667, 0.4706, 0.6863, 0.4706, 0.6863, 0.4902, 0.6667, 0.4902, 0.6667, 0.4902, 0.6863, 0.4902, 0.6863, 0.5098, 0.6667, 0.5098, 0.6667, 0.5098, 0.6863, 0.5098, 0.6863, 0.5294, 0.6667, 0.5294, 0.6667, 0.5294, 0.6863, 0.5294, 0.6863, 0.549, 0.6667, 0.549, 0.6667, 0.549, 0.6863, 0.549, 0.6863, 0.5686, 0.6667, 0.5686, 0.6667, 0.5686, 0.6863, 0.5686, 0.6863, 0.5882, 0.6667, 0.5882, 0.6863, 0.3725, 0.7059, 0.3725, 0.7059, 0.3922, 0.6863, 0.3922, 0.6863, 0.3922, 0.7059, 0.3922, 0.7059, 0.4118, 0.6863, 0.4118, 0.6863, 0.4118, 0.7059, 0.4118, 0.7059, 0.4314, 0.6863, 0.4314, 0.6863, 0.4314, 0.7059, 0.4314, 0.7059, 0.451, 0.6863, 0.451, 0.6863, 0.451, 0.7059, 0.451, 0.7059, 0.4706, 0.6863, 0.4706, 0.6863, 0.4706, 0.7059, 0.4706, 0.7059, 0.4902, 0.6863, 0.4902, 0.6863, 0.4902, 0.7059, 0.4902, 0.7059, 0.5098, 0.6863, 0.5098, 0.6863, 0.5098, 0.7059, 0.5098, 0.7059, 0.5294, 0.6863, 0.5294, 0.6863, 0.5294, 0.7059, 0.5294, 0.7059, 0.549, 0.6863, 0.549, 0.6863, 0.549, 0.7059, 0.549, 0.7059, 0.5686, 0.6863, 0.5686, 0.6863, 0.5686, 0.7059, 0.5686, 0.7059, 0.5882, 0.6863, 0.5882, 0.7059, 0.3725, 0.7255, 0.3725, 0.7255, 0.3922, 0.7059, 0.3922, 0.7059, 0.3922, 0.7255, 0.3922, 0.7255, 0.4118, 0.7059, 0.4118, 0.7059, 0.4118, 0.7255, 0.4118, 0.7255, 0.4314, 0.7059, 0.4314, 0.7059, 0.4314, 0.7255, 0.4314, 0.7255, 0.451, 0.7059, 0.451, 0.7059, 0.451, 0.7255, 0.451, 0.7255, 0.4706, 0.7059, 0.4706, 0.7059, 0.4706, 0.7255, 0.4706, 0.7255, 0.4902, 0.7059, 0.4902, 0.7059, 0.4902, 0.7255, 0.4902, 0.7255, 0.5098, 0.7059, 0.5098, 0.7059, 0.5098, 0.7255, 0.5098, 0.7255, 0.5294, 0.7059, 0.5294, 0.7059, 0.5294, 0.7255, 0.5294, 0.7255, 0.549, 0.7059, 0.549, 0.7059, 0.549, 0.7255, 0.549, 0.7255, 0.5686, 0.7059, 0.5686, 0.7059, 0.5686, 0.7255, 0.5686, 0.7255, 0.5882, 0.7059, 0.5882, 0.7255, 0.1765, 0.7451, 0.1765, 0.7451, 0.1961, 0.7255, 0.1961, 0.7255, 0.1961, 0.7451, 0.1961, 0.7451, 0.2157, 0.7255, 0.2157, 0.7255, 0.2157, 0.7451, 0.2157, 0.7451, 0.2353, 0.7255, 0.2353, 0.7255, 0.2353, 0.7451, 0.2353, 0.7451, 0.2549, 0.7255, 0.2549, 0.7255, 0.2549, 0.7451, 0.2549, 0.7451, 0.2745, 0.7255, 0.2745, 0.7255, 0.2745, 0.7451, 0.2745, 0.7451, 0.2941, 0.7255, 0.2941, 0.7255, 0.2941, 0.7451, 0.2941, 0.7451, 0.3137, 0.7255, 0.3137, 0.7255, 0.3137, 0.7451, 0.3137, 0.7451, 0.3333, 0.7255, 0.3333, 0.7255, 0.3333, 0.7451, 0.3333, 0.7451, 0.3529, 0.7255, 0.3529, 0.7255, 0.3529, 0.7451, 0.3529, 0.7451, 0.3725, 0.7255, 0.3725, 0.7255, 0.3725, 0.7451, 0.3725, 0.7451, 0.3922, 0.7255, 0.3922, 0.7255, 0.3922, 0.7451, 0.3922, 0.7451, 0.4118, 0.7255, 0.4118, 0.7255, 0.4118, 0.7451, 0.4118, 0.7451, 0.4314, 0.7255, 0.4314, 0.7255, 0.4314, 0.7451, 0.4314, 0.7451, 0.451, 0.7255, 0.451, 0.7255, 0.451, 0.7451, 0.451, 0.7451, 0.4706, 0.7255, 0.4706, 0.7255, 0.4706, 0.7451, 0.4706, 0.7451, 0.4902, 0.7255, 0.4902, 0.7255, 0.4902, 0.7451, 0.4902, 0.7451, 0.5098, 0.7255, 0.5098, 0.7255, 0.5098, 0.7451, 0.5098, 0.7451, 0.5294, 0.7255, 0.5294, 0.7255, 0.5294, 0.7451, 0.5294, 0.7451, 0.549, 0.7255, 0.549, 0.7255, 0.549, 0.7451, 0.549, 0.7451, 0.5686, 0.7255, 0.5686, 0.7255, 0.5686, 0.7451, 0.5686, 0.7451, 0.5882, 0.7255, 0.5882, 0.7255, 0.5882, 0.7451, 0.5882, 0.7451, 0.6078, 0.7255, 0.6078, 0.7255, 0.6078, 0.7451, 0.6078, 0.7451, 0.6275, 0.7255, 0.6275, 0.7255, 0.6275, 0.7451, 0.6275, 0.7451, 0.6471, 0.7255, 0.6471, 0.7255, 0.6471, 0.7451, 0.6471, 0.7451, 0.6667, 0.7255, 0.6667, 0.7255, 0.6667, 0.7451, 0.6667, 0.7451, 0.6863, 0.7255, 0.6863, 0.7255, 0.6863, 0.7451, 0.6863, 0.7451, 0.7059, 0.7255, 0.7059, 0.7255, 0.7059, 0.7451, 0.7059, 0.7451, 0.7255, 0.7255, 0.7255, 0.7255, 0.7255, 0.7451, 0.7255, 0.7451, 0.7451, 0.7255, 0.7451, 0.7255, 0.7451, 0.7451, 0.7451, 0.7451, 0.7647, 0.7255, 0.7647, 0.7255, 0.7647, 0.7451, 0.7647, 0.7451, 0.7843, 0.7255, 0.7843, 0.7255, 0.7843, 0.7451, 0.7843, 0.7451, 0.8039, 0.7255, 0.8039, 0.7451, 0.1765, 0.7647, 0.1765, 0.7647, 0.1961, 0.7451, 0.1961, 0.7451, 0.1961, 0.7647, 0.1961, 0.7647, 0.2157, 0.7451, 0.2157, 0.7451, 0.2157, 0.7647, 0.2157, 0.7647, 0.2353, 0.7451, 0.2353, 0.7451, 0.2353, 0.7647, 0.2353, 0.7647, 0.2549, 0.7451, 0.2549, 0.7451, 0.2549, 0.7647, 0.2549, 0.7647, 0.2745, 0.7451, 0.2745, 0.7451, 0.2745, 0.7647, 0.2745, 0.7647, 0.2941, 0.7451, 0.2941, 0.7451, 0.2941, 0.7647, 0.2941, 0.7647, 0.3137, 0.7451, 0.3137, 0.7451, 0.3137, 0.7647, 0.3137, 0.7647, 0.3333, 0.7451, 0.3333, 0.7451, 0.3333, 0.7647, 0.3333, 0.7647, 0.3529, 0.7451, 0.3529, 0.7451, 0.3529, 0.7647, 0.3529, 0.7647, 0.3725, 0.7451, 0.3725, 0.7451, 0.3725, 0.7647, 0.3725, 0.7647, 0.3922, 0.7451, 0.3922, 0.7451, 0.3922, 0.7647, 0.3922, 0.7647, 0.4118, 0.7451, 0.4118, 0.7451, 0.4118, 0.7647, 0.4118, 0.7647, 0.4314, 0.7451, 0.4314, 0.7451, 0.4314, 0.7647, 0.4314, 0.7647, 0.451, 0.7451, 0.451, 0.7451, 0.451, 0.7647, 0.451, 0.7647, 0.4706, 0.7451, 0.4706, 0.7451, 0.4706, 0.7647, 0.4706, 0.7647, 0.4902, 0.7451, 0.4902, 0.7451, 0.4902, 0.7647, 0.4902, 0.7647, 0.5098, 0.7451, 0.5098, 0.7451, 0.5098, 0.7647, 0.5098, 0.7647, 0.5294, 0.7451, 0.5294, 0.7451, 0.5294, 0.7647, 0.5294, 0.7647, 0.549, 0.7451, 0.549, 0.7451, 0.549, 0.7647, 0.549, 0.7647, 0.5686, 0.7451, 0.5686, 0.7451, 0.5686, 0.7647, 0.5686, 0.7647, 0.5882, 0.7451, 0.5882, 0.7451, 0.5882, 0.7647, 0.5882, 0.7647, 0.6078, 0.7451, 0.6078, 0.7451, 0.6078, 0.7647, 0.6078, 0.7647, 0.6275, 0.7451, 0.6275, 0.7451, 0.6275, 0.7647, 0.6275, 0.7647, 0.6471, 0.7451, 0.6471, 0.7451, 0.6471, 0.7647, 0.6471, 0.7647, 0.6667, 0.7451, 0.6667, 0.7451, 0.6667, 0.7647, 0.6667, 0.7647, 0.6863, 0.7451, 0.6863, 0.7451, 0.6863, 0.7647, 0.6863, 0.7647, 0.7059, 0.7451, 0.7059, 0.7451, 0.7059, 0.7647, 0.7059, 0.7647, 0.7255, 0.7451, 0.7255, 0.7451, 0.7255, 0.7647, 0.7255, 0.7647, 0.7451, 0.7451, 0.7451, 0.7451, 0.7451, 0.7647, 0.7451, 0.7647, 0.7647, 0.7451, 0.7647, 0.7451, 0.7647, 0.7647, 0.7647, 0.7647, 0.7843, 0.7451, 0.7843, 0.7451, 0.7843, 0.7647, 0.7843, 0.7647, 0.8039, 0.7451, 0.8039, 0.7647, 0.1765, 0.7843, 0.1765, 0.7843, 0.1961, 0.7647, 0.1961, 0.7647, 0.1961, 0.7843, 0.1961, 0.7843, 0.2157, 0.7647, 0.2157, 0.7647, 0.2157, 0.7843, 0.2157, 0.7843, 0.2353, 0.7647, 0.2353, 0.7647, 0.2353, 0.7843, 0.2353, 0.7843, 0.2549, 0.7647, 0.2549, 0.7647, 0.2549, 0.7843, 0.2549, 0.7843, 0.2745, 0.7647, 0.2745, 0.7647, 0.2745, 0.7843, 0.2745, 0.7843, 0.2941, 0.7647, 0.2941, 0.7647, 0.2941, 0.7843, 0.2941, 0.7843, 0.3137, 0.7647, 0.3137, 0.7647, 0.3137, 0.7843, 0.3137, 0.7843, 0.3333, 0.7647, 0.3333, 0.7647, 0.3333, 0.7843, 0.3333, 0.7843, 0.3529, 0.7647, 0.3529, 0.7647, 0.3529, 0.7843, 0.3529, 0.7843, 0.3725, 0.7647, 0.3725, 0.7647, 0.3725, 0.7843, 0.3725, 0.7843, 0.3922, 0.7647, 0.3922, 0.7647, 0.3922, 0.7843, 0.3922, 0.7843, 0.4118, 0.7647, 0.4118, 0.7647, 0.4118, 0.7843, 0.4118, 0.7843, 0.4314, 0.7647, 0.4314, 0.7647, 0.4314, 0.7843, 0.4314, 0.7843, 0.451, 0.7647, 0.451, 0.7647, 0.451, 0.7843, 0.451, 0.7843, 0.4706, 0.7647, 0.4706, 0.7647, 0.4706, 0.7843, 0.4706, 0.7843, 0.4902, 0.7647, 0.4902, 0.7647, 0.4902, 0.7843, 0.4902, 0.7843, 0.5098, 0.7647, 0.5098, 0.7647, 0.5098, 0.7843, 0.5098, 0.7843, 0.5294, 0.7647, 0.5294, 0.7647, 0.5294, 0.7843, 0.5294, 0.7843, 0.549, 0.7647, 0.549, 0.7647, 0.549, 0.7843, 0.549, 0.7843, 0.5686, 0.7647, 0.5686, 0.7647, 0.5686, 0.7843, 0.5686, 0.7843, 0.5882, 0.7647, 0.5882, 0.7647, 0.5882, 0.7843, 0.5882, 0.7843, 0.6078, 0.7647, 0.6078, 0.7647, 0.6078, 0.7843, 0.6078, 0.7843, 0.6275, 0.7647, 0.6275, 0.7647, 0.6275, 0.7843, 0.6275, 0.7843, 0.6471, 0.7647, 0.6471, 0.7647, 0.6471, 0.7843, 0.6471, 0.7843, 0.6667, 0.7647, 0.6667, 0.7647, 0.6667, 0.7843, 0.6667, 0.7843, 0.6863, 0.7647, 0.6863, 0.7647, 0.6863, 0.7843, 0.6863, 0.7843, 0.7059, 0.7647, 0.7059, 0.7647, 0.7059, 0.7843, 0.7059, 0.7843, 0.7255, 0.7647, 0.7255, 0.7647, 0.7255, 0.7843, 0.7255, 0.7843, 0.7451, 0.7647, 0.7451, 0.7647, 0.7451, 0.7843, 0.7451, 0.7843, 0.7647, 0.7647, 0.7647, 0.7647, 0.7647, 0.7843, 0.7647, 0.7843, 0.7843, 0.7647, 0.7843, 0.7647, 0.7843, 0.7843, 0.7843, 0.7843, 0.8039, 0.7647, 0.8039, 0.7843, 0.1765, 0.8039, 0.1765, 0.8039, 0.1961, 0.7843, 0.1961, 0.7843, 0.1961, 0.8039, 0.1961, 0.8039, 0.2157, 0.7843, 0.2157, 0.7843, 0.2157, 0.8039, 0.2157, 0.8039, 0.2353, 0.7843, 0.2353, 0.7843, 0.2353, 0.8039, 0.2353, 0.8039, 0.2549, 0.7843, 0.2549, 0.7843, 0.2549, 0.8039, 0.2549, 0.8039, 0.2745, 0.7843, 0.2745, 0.7843, 0.2745, 0.8039, 0.2745, 0.8039, 0.2941, 0.7843, 0.2941, 0.7843, 0.2941, 0.8039, 0.2941, 0.8039, 0.3137, 0.7843, 0.3137, 0.7843, 0.3137, 0.8039, 0.3137, 0.8039, 0.3333, 0.7843, 0.3333, 0.7843, 0.3333, 0.8039, 0.3333, 0.8039, 0.3529, 0.7843, 0.3529, 0.7843, 0.3529, 0.8039, 0.3529, 0.8039, 0.3725, 0.7843, 0.3725, 0.7843, 0.3725, 0.8039, 0.3725, 0.8039, 0.3922, 0.7843, 0.3922, 0.7843, 0.3922, 0.8039, 0.3922, 0.8039, 0.4118, 0.7843, 0.4118, 0.7843, 0.4118, 0.8039, 0.4118, 0.8039, 0.4314, 0.7843, 0.4314, 0.7843, 0.4314, 0.8039, 0.4314, 0.8039, 0.451, 0.7843, 0.451, 0.7843, 0.451, 0.8039, 0.451, 0.8039, 0.4706, 0.7843, 0.4706, 0.7843, 0.4706, 0.8039, 0.4706, 0.8039, 0.4902, 0.7843, 0.4902, 0.7843, 0.4902, 0.8039, 0.4902, 0.8039, 0.5098, 0.7843, 0.5098, 0.7843, 0.5098, 0.8039, 0.5098, 0.8039, 0.5294, 0.7843, 0.5294, 0.7843, 0.5294, 0.8039, 0.5294, 0.8039, 0.549, 0.7843, 0.549, 0.7843, 0.549, 0.8039, 0.549, 0.8039, 0.5686, 0.7843, 0.5686, 0.7843, 0.5686, 0.8039, 0.5686, 0.8039, 0.5882, 0.7843, 0.5882, 0.7843, 0.5882, 0.8039, 0.5882, 0.8039, 0.6078, 0.7843, 0.6078, 0.7843, 0.6078, 0.8039, 0.6078, 0.8039, 0.6275, 0.7843, 0.6275, 0.7843, 0.6275, 0.8039, 0.6275, 0.8039, 0.6471, 0.7843, 0.6471, 0.7843, 0.6471, 0.8039, 0.6471, 0.8039, 0.6667, 0.7843, 0.6667, 0.7843, 0.6667, 0.8039, 0.6667, 0.8039, 0.6863, 0.7843, 0.6863, 0.7843, 0.6863, 0.8039, 0.6863, 0.8039, 0.7059, 0.7843, 0.7059, 0.7843, 0.7059, 0.8039, 0.7059, 0.8039, 0.7255, 0.7843, 0.7255, 0.7843, 0.7255, 0.8039, 0.7255, 0.8039, 0.7451, 0.7843, 0.7451, 0.7843, 0.7451, 0.8039, 0.7451, 0.8039, 0.7647, 0.7843, 0.7647, 0.7843, 0.7647, 0.8039, 0.7647, 0.8039, 0.7843, 0.7843, 0.7843, 0.7843, 0.7843, 0.8039, 0.7843, 0.8039, 0.8039, 0.7843, 0.8039, 0.8039, 0.1765, 0.8235, 0.1765, 0.8235, 0.1961, 0.8039, 0.1961, 0.8039, 0.1961, 0.8235, 0.1961, 0.8235, 0.2157, 0.8039, 0.2157, 0.8039, 0.2157, 0.8235, 0.2157, 0.8235, 0.2353, 0.8039, 0.2353, 0.8039, 0.2353, 0.8235, 0.2353, 0.8235, 0.2549, 0.8039, 0.2549, 0.8039, 0.2549, 0.8235, 0.2549, 0.8235, 0.2745, 0.8039, 0.2745, 0.8039, 0.2745, 0.8235, 0.2745, 0.8235, 0.2941, 0.8039, 0.2941, 0.8039, 0.2941, 0.8235, 0.2941, 0.8235, 0.3137, 0.8039, 0.3137, 0.8039, 0.3137, 0.8235, 0.3137, 0.8235, 0.3333, 0.8039, 0.3333, 0.8039, 0.3333, 0.8235, 0.3333, 0.8235, 0.3529, 0.8039, 0.3529, 0.8039, 0.3529, 0.8235, 0.3529, 0.8235, 0.3725, 0.8039, 0.3725, 0.8039, 0.3725, 0.8235, 0.3725, 0.8235, 0.3922, 0.8039, 0.3922, 0.8039, 0.3922, 0.8235, 0.3922, 0.8235, 0.4118, 0.8039, 0.4118, 0.8039, 0.4118, 0.8235, 0.4118, 0.8235, 0.4314, 0.8039, 0.4314, 0.8039, 0.4314, 0.8235, 0.4314, 0.8235, 0.451, 0.8039, 0.451, 0.8039, 0.451, 0.8235, 0.451, 0.8235, 0.4706, 0.8039, 0.4706, 0.8039, 0.4706, 0.8235, 0.4706, 0.8235, 0.4902, 0.8039, 0.4902, 0.8039, 0.4902, 0.8235, 0.4902, 0.8235, 0.5098, 0.8039, 0.5098, 0.8039, 0.5098, 0.8235, 0.5098, 0.8235, 0.5294, 0.8039, 0.5294, 0.8039, 0.5294, 0.8235, 0.5294, 0.8235, 0.549, 0.8039, 0.549, 0.8039, 0.549, 0.8235, 0.549, 0.8235, 0.5686, 0.8039, 0.5686, 0.8039, 0.5686, 0.8235, 0.5686, 0.8235, 0.5882, 0.8039, 0.5882, 0.8039, 0.5882, 0.8235, 0.5882, 0.8235, 0.6078, 0.8039, 0.6078, 0.8039, 0.6078, 0.8235, 0.6078, 0.8235, 0.6275, 0.8039, 0.6275, 0.8039, 0.6275, 0.8235, 0.6275, 0.8235, 0.6471, 0.8039, 0.6471, 0.8039, 0.6471, 0.8235, 0.6471, 0.8235, 0.6667, 0.8039, 0.6667, 0.8039, 0.6667, 0.8235, 0.6667, 0.8235, 0.6863, 0.8039, 0.6863, 0.8039, 0.6863, 0.8235, 0.6863, 0.8235, 0.7059, 0.8039, 0.7059, 0.8039, 0.7059, 0.8235, 0.7059, 0.8235, 0.7255, 0.8039, 0.7255, 0.8039, 0.7255, 0.8235, 0.7255, 0.8235, 0.7451, 0.8039, 0.7451, 0.8039, 0.7451, 0.8235, 0.7451, 0.8235, 0.7647, 0.8039, 0.7647, 0.8039, 0.7647, 0.8235, 0.7647, 0.8235, 0.7843, 0.8039, 0.7843, 0.8039, 0.7843, 0.8235, 0.7843, 0.8235, 0.8039, 0.8039, 0.8039, 0.8235, 0.1765, 0.8431, 0.1765, 0.8431, 0.1961, 0.8235, 0.1961, 0.8235, 0.1961, 0.8431, 0.1961, 0.8431, 0.2157, 0.8235, 0.2157, 0.8235, 0.2157, 0.8431, 0.2157, 0.8431, 0.2353, 0.8235, 0.2353, 0.8235, 0.2353, 0.8431, 0.2353, 0.8431, 0.2549, 0.8235, 0.2549, 0.8235, 0.2549, 0.8431, 0.2549, 0.8431, 0.2745, 0.8235, 0.2745, 0.8235, 0.2745, 0.8431, 0.2745, 0.8431, 0.2941, 0.8235, 0.2941, 0.8235, 0.2941, 0.8431, 0.2941, 0.8431, 0.3137, 0.8235, 0.3137, 0.8235, 0.3137, 0.8431, 0.3137, 0.8431, 0.3333, 0.8235, 0.3333, 0.8235, 0.3333, 0.8431, 0.3333, 0.8431, 0.3529, 0.8235, 0.3529, 0.8235, 0.3529, 0.8431, 0.3529, 0.8431, 0.3725, 0.8235, 0.3725, 0.8235, 0.3725, 0.8431, 0.3725, 0.8431, 0.3922, 0.8235, 0.3922, 0.8235, 0.3922, 0.8431, 0.3922, 0.8431, 0.4118, 0.8235, 0.4118, 0.8235, 0.4118, 0.8431, 0.4118, 0.8431, 0.4314, 0.8235, 0.4314, 0.8235, 0.4314, 0.8431, 0.4314, 0.8431, 0.451, 0.8235, 0.451, 0.8235, 0.451, 0.8431, 0.451, 0.8431, 0.4706, 0.8235, 0.4706, 0.8235, 0.4706, 0.8431, 0.4706, 0.8431, 0.4902, 0.8235, 0.4902, 0.8235, 0.4902, 0.8431, 0.4902, 0.8431, 0.5098, 0.8235, 0.5098, 0.8235, 0.5098, 0.8431, 0.5098, 0.8431, 0.5294, 0.8235, 0.5294, 0.8235, 0.5294, 0.8431, 0.5294, 0.8431, 0.549, 0.8235, 0.549, 0.8235, 0.549, 0.8431, 0.549, 0.8431, 0.5686, 0.8235, 0.5686, 0.8235, 0.5686, 0.8431, 0.5686, 0.8431, 0.5882, 0.8235, 0.5882, 0.8235, 0.5882, 0.8431, 0.5882, 0.8431, 0.6078, 0.8235, 0.6078, 0.8235, 0.6078, 0.8431, 0.6078, 0.8431, 0.6275, 0.8235, 0.6275, 0.8235, 0.6275, 0.8431, 0.6275, 0.8431, 0.6471, 0.8235, 0.6471, 0.8235, 0.6471, 0.8431, 0.6471, 0.8431, 0.6667, 0.8235, 0.6667, 0.8235, 0.6667, 0.8431, 0.6667, 0.8431, 0.6863, 0.8235, 0.6863, 0.8235, 0.6863, 0.8431, 0.6863, 0.8431, 0.7059, 0.8235, 0.7059, 0.8235, 0.7059, 0.8431, 0.7059, 0.8431, 0.7255, 0.8235, 0.7255, 0.8235, 0.7255, 0.8431, 0.7255, 0.8431, 0.7451, 0.8235, 0.7451, 0.8235, 0.7451, 0.8431, 0.7451, 0.8431, 0.7647, 0.8235, 0.7647, 0.8235, 0.7647, 0.8431, 0.7647, 0.8431, 0.7843, 0.8235, 0.7843, 0.8235, 0.7843, 0.8431, 0.7843, 0.8431, 0.8039, 0.8235, 0.8039, 0.8431, 0.1765, 0.8627, 0.1765, 0.8627, 0.1961, 0.8431, 0.1961, 0.8431, 0.1961, 0.8627, 0.1961, 0.8627, 0.2157, 0.8431, 0.2157, 0.8431, 0.2157, 0.8627, 0.2157, 0.8627, 0.2353, 0.8431, 0.2353, 0.8431, 0.2353, 0.8627, 0.2353, 0.8627, 0.2549, 0.8431, 0.2549, 0.8431, 0.2549, 0.8627, 0.2549, 0.8627, 0.2745, 0.8431, 0.2745, 0.8431, 0.2745, 0.8627, 0.2745, 0.8627, 0.2941, 0.8431, 0.2941, 0.8431, 0.2941, 0.8627, 0.2941, 0.8627, 0.3137, 0.8431, 0.3137, 0.8431, 0.3137, 0.8627, 0.3137, 0.8627, 0.3333, 0.8431, 0.3333, 0.8431, 0.3333, 0.8627, 0.3333, 0.8627, 0.3529, 0.8431, 0.3529, 0.8431, 0.3529, 0.8627, 0.3529, 0.8627, 0.3725, 0.8431, 0.3725, 0.8431, 0.3725, 0.8627, 0.3725, 0.8627, 0.3922, 0.8431, 0.3922, 0.8431, 0.3922, 0.8627, 0.3922, 0.8627, 0.4118, 0.8431, 0.4118, 0.8431, 0.4118, 0.8627, 0.4118, 0.8627, 0.4314, 0.8431, 0.4314, 0.8431, 0.4314, 0.8627, 0.4314, 0.8627, 0.451, 0.8431, 0.451, 0.8431, 0.451, 0.8627, 0.451, 0.8627, 0.4706, 0.8431, 0.4706, 0.8431, 0.4706, 0.8627, 0.4706, 0.8627, 0.4902, 0.8431, 0.4902, 0.8431, 0.4902, 0.8627, 0.4902, 0.8627, 0.5098, 0.8431, 0.5098, 0.8431, 0.5098, 0.8627, 0.5098, 0.8627, 0.5294, 0.8431, 0.5294, 0.8431, 0.5294, 0.8627, 0.5294, 0.8627, 0.549, 0.8431, 0.549, 0.8431, 0.549, 0.8627, 0.549, 0.8627, 0.5686, 0.8431, 0.5686, 0.8431, 0.5686, 0.8627, 0.5686, 0.8627, 0.5882, 0.8431, 0.5882, 0.8431, 0.5882, 0.8627, 0.5882, 0.8627, 0.6078, 0.8431, 0.6078, 0.8431, 0.6078, 0.8627, 0.6078, 0.8627, 0.6275, 0.8431, 0.6275, 0.8431, 0.6275, 0.8627, 0.6275, 0.8627, 0.6471, 0.8431, 0.6471, 0.8431, 0.6471, 0.8627, 0.6471, 0.8627, 0.6667, 0.8431, 0.6667, 0.8431, 0.6667, 0.8627, 0.6667, 0.8627, 0.6863, 0.8431, 0.6863, 0.8431, 0.6863, 0.8627, 0.6863, 0.8627, 0.7059, 0.8431, 0.7059, 0.8431, 0.7059, 0.8627, 0.7059, 0.8627, 0.7255, 0.8431, 0.7255, 0.8431, 0.7255, 0.8627, 0.7255, 0.8627, 0.7451, 0.8431, 0.7451, 0.8431, 0.7451, 0.8627, 0.7451, 0.8627, 0.7647, 0.8431, 0.7647, 0.8431, 0.7647, 0.8627, 0.7647, 0.8627, 0.7843, 0.8431, 0.7843, 0.8431, 0.7843, 0.8627, 0.7843, 0.8627, 0.8039, 0.8431, 0.8039, 0.8627, 0.1765, 0.8824, 0.1765, 0.8824, 0.1961, 0.8627, 0.1961, 0.8627, 0.1961, 0.8824, 0.1961, 0.8824, 0.2157, 0.8627, 0.2157, 0.8627, 0.2157, 0.8824, 0.2157, 0.8824, 0.2353, 0.8627, 0.2353, 0.8627, 0.2353, 0.8824, 0.2353, 0.8824, 0.2549, 0.8627, 0.2549, 0.8627, 0.2549, 0.8824, 0.2549, 0.8824, 0.2745, 0.8627, 0.2745, 0.8627, 0.2745, 0.8824, 0.2745, 0.8824, 0.2941, 0.8627, 0.2941, 0.8627, 0.2941, 0.8824, 0.2941, 0.8824, 0.3137, 0.8627, 0.3137, 0.8627, 0.3137, 0.8824, 0.3137, 0.8824, 0.3333, 0.8627, 0.3333, 0.8627, 0.3333, 0.8824, 0.3333, 0.8824, 0.3529, 0.8627, 0.3529, 0.8627, 0.3529, 0.8824, 0.3529, 0.8824, 0.3725, 0.8627, 0.3725, 0.8627, 0.3725, 0.8824, 0.3725, 0.8824, 0.3922, 0.8627, 0.3922, 0.8627, 0.3922, 0.8824, 0.3922, 0.8824, 0.4118, 0.8627, 0.4118, 0.8627, 0.4118, 0.8824, 0.4118, 0.8824, 0.4314, 0.8627, 0.4314, 0.8627, 0.4314, 0.8824, 0.4314, 0.8824, 0.451, 0.8627, 0.451, 0.8627, 0.451, 0.8824, 0.451, 0.8824, 0.4706, 0.8627, 0.4706, 0.8627, 0.4706, 0.8824, 0.4706, 0.8824, 0.4902, 0.8627, 0.4902, 0.8627, 0.4902, 0.8824, 0.4902, 0.8824, 0.5098, 0.8627, 0.5098, 0.8627, 0.5098, 0.8824, 0.5098, 0.8824, 0.5294, 0.8627, 0.5294, 0.8627, 0.5294, 0.8824, 0.5294, 0.8824, 0.549, 0.8627, 0.549, 0.8627, 0.549, 0.8824, 0.549, 0.8824, 0.5686, 0.8627, 0.5686, 0.8627, 0.5686, 0.8824, 0.5686, 0.8824, 0.5882, 0.8627, 0.5882, 0.8627, 0.5882, 0.8824, 0.5882, 0.8824, 0.6078, 0.8627, 0.6078, 0.8627, 0.6078, 0.8824, 0.6078, 0.8824, 0.6275, 0.8627, 0.6275, 0.8627, 0.6275, 0.8824, 0.6275, 0.8824, 0.6471, 0.8627, 0.6471, 0.8627, 0.6471, 0.8824, 0.6471, 0.8824, 0.6667, 0.8627, 0.6667, 0.8627, 0.6667, 0.8824, 0.6667, 0.8824, 0.6863, 0.8627, 0.6863, 0.8627, 0.6863, 0.8824, 0.6863, 0.8824, 0.7059, 0.8627, 0.7059, 0.8627, 0.7059, 0.8824, 0.7059, 0.8824, 0.7255, 0.8627, 0.7255, 0.8627, 0.7255, 0.8824, 0.7255, 0.8824, 0.7451, 0.8627, 0.7451, 0.8627, 0.7451, 0.8824, 0.7451, 0.8824, 0.7647, 0.8627, 0.7647, 0.8627, 0.7647, 0.8824, 0.7647, 0.8824, 0.7843, 0.8627, 0.7843, 0.8627, 0.7843, 0.8824, 0.7843, 0.8824, 0.8039, 0.8627, 0.8039, 0.8824, 0.1765, 0.902, 0.1765, 0.902, 0.1961, 0.8824, 0.1961, 0.8824, 0.1961, 0.902, 0.1961, 0.902, 0.2157, 0.8824, 0.2157, 0.8824, 0.2157, 0.902, 0.2157, 0.902, 0.2353, 0.8824, 0.2353, 0.8824, 0.2353, 0.902, 0.2353, 0.902, 0.2549, 0.8824, 0.2549, 0.8824, 0.2549, 0.902, 0.2549, 0.902, 0.2745, 0.8824, 0.2745, 0.8824, 0.2745, 0.902, 0.2745, 0.902, 0.2941, 0.8824, 0.2941, 0.8824, 0.2941, 0.902, 0.2941, 0.902, 0.3137, 0.8824, 0.3137, 0.8824, 0.3137, 0.902, 0.3137, 0.902, 0.3333, 0.8824, 0.3333, 0.8824, 0.3333, 0.902, 0.3333, 0.902, 0.3529, 0.8824, 0.3529, 0.8824, 0.3529, 0.902, 0.3529, 0.902, 0.3725, 0.8824, 0.3725, 0.8824, 0.3725, 0.902, 0.3725, 0.902, 0.3922, 0.8824, 0.3922, 0.8824, 0.3922, 0.902, 0.3922, 0.902, 0.4118, 0.8824, 0.4118, 0.8824, 0.4118, 0.902, 0.4118, 0.902, 0.4314, 0.8824, 0.4314, 0.8824, 0.4314, 0.902, 0.4314, 0.902, 0.451, 0.8824, 0.451, 0.8824, 0.451, 0.902, 0.451, 0.902, 0.4706, 0.8824, 0.4706, 0.8824, 0.4706, 0.902, 0.4706, 0.902, 0.4902, 0.8824, 0.4902, 0.8824, 0.4902, 0.902, 0.4902, 0.902, 0.5098, 0.8824, 0.5098, 0.8824, 0.5098, 0.902, 0.5098, 0.902, 0.5294, 0.8824, 0.5294, 0.8824, 0.5294, 0.902, 0.5294, 0.902, 0.549, 0.8824, 0.549, 0.8824, 0.549, 0.902, 0.549, 0.902, 0.5686, 0.8824, 0.5686, 0.8824, 0.5686, 0.902, 0.5686, 0.902, 0.5882, 0.8824, 0.5882, 0.8824, 0.5882, 0.902, 0.5882, 0.902, 0.6078, 0.8824, 0.6078, 0.8824, 0.6078, 0.902, 0.6078, 0.902, 0.6275, 0.8824, 0.6275, 0.8824, 0.6275, 0.902, 0.6275, 0.902, 0.6471, 0.8824, 0.6471, 0.8824, 0.6471, 0.902, 0.6471, 0.902, 0.6667, 0.8824, 0.6667, 0.8824, 0.6667, 0.902, 0.6667, 0.902, 0.6863, 0.8824, 0.6863, 0.8824, 0.6863, 0.902, 0.6863, 0.902, 0.7059, 0.8824, 0.7059, 0.8824, 0.7059, 0.902, 0.7059, 0.902, 0.7255, 0.8824, 0.7255, 0.8824, 0.7255, 0.902, 0.7255, 0.902, 0.7451, 0.8824, 0.7451, 0.8824, 0.7451, 0.902, 0.7451, 0.902, 0.7647, 0.8824, 0.7647, 0.8824, 0.7647, 0.902, 0.7647, 0.902, 0.7843, 0.8824, 0.7843, 0.8824, 0.7843, 0.902, 0.7843, 0.902, 0.8039, 0.8824, 0.8039, 0.902, 0.1765, 0.9216, 0.1765, 0.9216, 0.1961, 0.902, 0.1961, 0.902, 0.1961, 0.9216, 0.1961, 0.9216, 0.2157, 0.902, 0.2157, 0.902, 0.2157, 0.9216, 0.2157, 0.9216, 0.2353, 0.902, 0.2353, 0.902, 0.2353, 0.9216, 0.2353, 0.9216, 0.2549, 0.902, 0.2549, 0.902, 0.2549, 0.9216, 0.2549, 0.9216, 0.2745, 0.902, 0.2745, 0.902, 0.2745, 0.9216, 0.2745, 0.9216, 0.2941, 0.902, 0.2941, 0.902, 0.2941, 0.9216, 0.2941, 0.9216, 0.3137, 0.902, 0.3137, 0.902, 0.3137, 0.9216, 0.3137, 0.9216, 0.3333, 0.902, 0.3333, 0.902, 0.3333, 0.9216, 0.3333, 0.9216, 0.3529, 0.902, 0.3529, 0.902, 0.3529, 0.9216, 0.3529, 0.9216, 0.3725, 0.902, 0.3725, 0.902, 0.3725, 0.9216, 0.3725, 0.9216, 0.3922, 0.902, 0.3922, 0.902, 0.3922, 0.9216, 0.3922, 0.9216, 0.4118, 0.902, 0.4118, 0.902, 0.4118, 0.9216, 0.4118, 0.9216, 0.4314, 0.902, 0.4314, 0.902, 0.4314, 0.9216, 0.4314, 0.9216, 0.451, 0.902, 0.451, 0.902, 0.451, 0.9216, 0.451, 0.9216, 0.4706, 0.902, 0.4706, 0.902, 0.4706, 0.9216, 0.4706, 0.9216, 0.4902, 0.902, 0.4902, 0.902, 0.4902, 0.9216, 0.4902, 0.9216, 0.5098, 0.902, 0.5098, 0.902, 0.5098, 0.9216, 0.5098, 0.9216, 0.5294, 0.902, 0.5294, 0.902, 0.5294, 0.9216, 0.5294, 0.9216, 0.549, 0.902, 0.549, 0.902, 0.549, 0.9216, 0.549, 0.9216, 0.5686, 0.902, 0.5686, 0.902, 0.5686, 0.9216, 0.5686, 0.9216, 0.5882, 0.902, 0.5882, 0.902, 0.5882, 0.9216, 0.5882, 0.9216, 0.6078, 0.902, 0.6078, 0.902, 0.6078, 0.9216, 0.6078, 0.9216, 0.6275, 0.902, 0.6275, 0.902, 0.6275, 0.9216, 0.6275, 0.9216, 0.6471, 0.902, 0.6471, 0.902, 0.6471, 0.9216, 0.6471, 0.9216, 0.6667, 0.902, 0.6667, 0.902, 0.6667, 0.9216, 0.6667, 0.9216, 0.6863, 0.902, 0.6863, 0.902, 0.6863, 0.9216, 0.6863, 0.9216, 0.7059, 0.902, 0.7059, 0.902, 0.7059, 0.9216, 0.7059, 0.9216, 0.7255, 0.902, 0.7255, 0.902, 0.7255, 0.9216, 0.7255, 0.9216, 0.7451, 0.902, 0.7451, 0.902, 0.7451, 0.9216, 0.7451, 0.9216, 0.7647, 0.902, 0.7647, 0.902, 0.7647, 0.9216, 0.7647, 0.9216, 0.7843, 0.902, 0.7843, 0.902, 0.7843, 0.9216, 0.7843, 0.9216, 0.8039, 0.902, 0.8039, 0.9216, 0.1765, 0.9412, 0.1765, 0.9412, 0.1961, 0.9216, 0.1961, 0.9216, 0.1961, 0.9412, 0.1961, 0.9412, 0.2157, 0.9216, 0.2157, 0.9216, 0.2157, 0.9412, 0.2157, 0.9412, 0.2353, 0.9216, 0.2353, 0.9216, 0.2353, 0.9412, 0.2353, 0.9412, 0.2549, 0.9216, 0.2549, 0.9216, 0.2549, 0.9412, 0.2549, 0.9412, 0.2745, 0.9216, 0.2745, 0.9216, 0.2745, 0.9412, 0.2745, 0.9412, 0.2941, 0.9216, 0.2941, 0.9216, 0.2941, 0.9412, 0.2941, 0.9412, 0.3137, 0.9216, 0.3137, 0.9216, 0.3137, 0.9412, 0.3137, 0.9412, 0.3333, 0.9216, 0.3333, 0.9216, 0.3333, 0.9412, 0.3333, 0.9412, 0.3529, 0.9216, 0.3529, 0.9216, 0.3529, 0.9412, 0.3529, 0.9412, 0.3725, 0.9216, 0.3725, 0.9216, 0.3725, 0.9412, 0.3725, 0.9412, 0.3922, 0.9216, 0.3922, 0.9216, 0.3922, 0.9412, 0.3922, 0.9412, 0.4118, 0.9216, 0.4118, 0.9216, 0.4118, 0.9412, 0.4118, 0.9412, 0.4314, 0.9216, 0.4314, 0.9216, 0.4314, 0.9412, 0.4314, 0.9412, 0.451, 0.9216, 0.451, 0.9216, 0.451, 0.9412, 0.451, 0.9412, 0.4706, 0.9216, 0.4706, 0.9216, 0.4706, 0.9412, 0.4706, 0.9412, 0.4902, 0.9216, 0.4902, 0.9216, 0.4902, 0.9412, 0.4902, 0.9412, 0.5098, 0.9216, 0.5098, 0.9216, 0.5098, 0.9412, 0.5098, 0.9412, 0.5294, 0.9216, 0.5294, 0.9216, 0.5294, 0.9412, 0.5294, 0.9412, 0.549, 0.9216, 0.549, 0.9216, 0.549, 0.9412, 0.549, 0.9412, 0.5686, 0.9216, 0.5686, 0.9216, 0.5686, 0.9412, 0.5686, 0.9412, 0.5882, 0.9216, 0.5882, 0.9216, 0.5882, 0.9412, 0.5882, 0.9412, 0.6078, 0.9216, 0.6078, 0.9216, 0.6078, 0.9412, 0.6078, 0.9412, 0.6275, 0.9216, 0.6275, 0.9216, 0.6275, 0.9412, 0.6275, 0.9412, 0.6471, 0.9216, 0.6471, 0.9216, 0.6471, 0.9412, 0.6471, 0.9412, 0.6667, 0.9216, 0.6667, 0.9216, 0.6667, 0.9412, 0.6667, 0.9412, 0.6863, 0.9216, 0.6863, 0.9216, 0.6863, 0.9412, 0.6863, 0.9412, 0.7059, 0.9216, 0.7059, 0.9216, 0.7059, 0.9412, 0.7059, 0.9412, 0.7255, 0.9216, 0.7255, 0.9216, 0.7255, 0.9412, 0.7255, 0.9412, 0.7451, 0.9216, 0.7451, 0.9216, 0.7451, 0.9412, 0.7451, 0.9412, 0.7647, 0.9216, 0.7647, 0.9216, 0.7647, 0.9412, 0.7647, 0.9412, 0.7843, 0.9216, 0.7843, 0.9216, 0.7843, 0.9412, 0.7843, 0.9412, 0.8039, 0.9216, 0.8039, 0.9412, 0.1765, 0.9608, 0.1765, 0.9608, 0.1961, 0.9412, 0.1961, 0.9412, 0.1961, 0.9608, 0.1961, 0.9608, 0.2157, 0.9412, 0.2157, 0.9412, 0.2157, 0.9608, 0.2157, 0.9608, 0.2353, 0.9412, 0.2353, 0.9412, 0.2353, 0.9608, 0.2353, 0.9608, 0.2549, 0.9412, 0.2549, 0.9412, 0.2549, 0.9608, 0.2549, 0.9608, 0.2745, 0.9412, 0.2745, 0.9412, 0.2745, 0.9608, 0.2745, 0.9608, 0.2941, 0.9412, 0.2941, 0.9412, 0.2941, 0.9608, 0.2941, 0.9608, 0.3137, 0.9412, 0.3137, 0.9412, 0.3137, 0.9608, 0.3137, 0.9608, 0.3333, 0.9412, 0.3333, 0.9412, 0.3333, 0.9608, 0.3333, 0.9608, 0.3529, 0.9412, 0.3529, 0.9412, 0.3529, 0.9608, 0.3529, 0.9608, 0.3725, 0.9412, 0.3725, 0.9412, 0.3725, 0.9608, 0.3725, 0.9608, 0.3922, 0.9412, 0.3922, 0.9412, 0.3922, 0.9608, 0.3922, 0.9608, 0.4118, 0.9412, 0.4118, 0.9412, 0.4118, 0.9608, 0.4118, 0.9608, 0.4314, 0.9412, 0.4314, 0.9412, 0.4314, 0.9608, 0.4314, 0.9608, 0.451, 0.9412, 0.451, 0.9412, 0.451, 0.9608, 0.451, 0.9608, 0.4706, 0.9412, 0.4706, 0.9412, 0.4706, 0.9608, 0.4706, 0.9608, 0.4902, 0.9412, 0.4902, 0.9412, 0.4902, 0.9608, 0.4902, 0.9608, 0.5098, 0.9412, 0.5098, 0.9412, 0.5098, 0.9608, 0.5098, 0.9608, 0.5294, 0.9412, 0.5294, 0.9412, 0.5294, 0.9608, 0.5294, 0.9608, 0.549, 0.9412, 0.549, 0.9412, 0.549, 0.9608, 0.549, 0.9608, 0.5686, 0.9412, 0.5686, 0.9412, 0.5686, 0.9608, 0.5686, 0.9608, 0.5882, 0.9412, 0.5882, 0.9412, 0.5882, 0.9608, 0.5882, 0.9608, 0.6078, 0.9412, 0.6078, 0.9412, 0.6078, 0.9608, 0.6078, 0.9608, 0.6275, 0.9412, 0.6275, 0.9412, 0.6275, 0.9608, 0.6275, 0.9608, 0.6471, 0.9412, 0.6471, 0.9412, 0.6471, 0.9608, 0.6471, 0.9608, 0.6667, 0.9412, 0.6667, 0.9412, 0.6667, 0.9608, 0.6667, 0.9608, 0.6863, 0.9412, 0.6863, 0.9412, 0.6863, 0.9608, 0.6863, 0.9608, 0.7059, 0.9412, 0.7059, 0.9412, 0.7059, 0.9608, 0.7059, 0.9608, 0.7255, 0.9412, 0.7255, 0.9412, 0.7255, 0.9608, 0.7255, 0.9608, 0.7451, 0.9412, 0.7451, 0.9412, 0.7451, 0.9608, 0.7451, 0.9608, 0.7647, 0.9412, 0.7647, 0.9412, 0.7647, 0.9608, 0.7647, 0.9608, 0.7843, 0.9412, 0.7843, 0.9412, 0.7843, 0.9608, 0.7843, 0.9608, 0.8039, 0.9412, 0.8039, 0.9608, 0.451, 0.9804, 0.451, 0.9804, 0.4706, 0.9608, 0.4706, 0.9608, 0.4706, 0.9804, 0.4706, 0.9804, 0.4902, 0.9608, 0.4902, 0.9608, 0.4902, 0.9804, 0.4902, 0.9804, 0.5098, 0.9608, 0.5098, 0.9608, 0.5098, 0.9804, 0.5098, 0.9804, 0.5294, 0.9608, 0.5294, 0.9804, 0.451, 1.0, 0.451, 1.0, 0.4706, 0.9804, 0.4706, 0.9804, 0.4706, 1.0, 0.4706, 1.0, 0.4902, 0.9804, 0.4902, 0.9804, 0.4902, 1.0, 0.4902, 1.0, 0.5098, 0.9804, 0.5098, 0.9804, 0.5098, 1.0, 0.5098, 1.0, 0.5294, 0.9804, 0.5294, 0.9608, 0.549, 0.9608, 0.5294, 0.9608, 0.5294, 0.9608, 0.549, 0.6471, 0.549, 0.6471, 0.5686, 0.6471, 0.5686, 0.6471, 0.549, 0.6667, 0.5686, 0.6667, 0.549, 0.6667, 0.549, 0.6667, 0.5686, 0.6667, 0.549, 0.6471, 0.549, 0.6471, 0.549, 0.6667, 0.549, 0.6471, 0.5686, 0.6667, 0.5686, 0.6667, 0.5686, 0.6471, 0.5686, 0.7255, 0.5882, 0.7255, 0.6078, 0.7255, 0.6078, 0.7255, 0.5882])
me_plane.use_remesh_fix_poles = True
me_plane.use_remesh_preserve_attributes = False
me_plane.use_mirror_vertex_groups = False
me_plane.update()

# ---- objects
ob_plane = bpy.data.objects.new('Plane', me_plane)

# ---- transforms, parenting, visibility, modifiers, constraints
ob_plane.location = (0.0, 0.0, 0.0)
ob_plane.scale = (25.0, 25.0, 1.0)
ob_plane.lineart.crease_threshold = 0.0

# ---- collection membership
col_collection.objects.link(ob_plane)

# ---- scene / render settings (as saved in the file)
scene.frame_start = 1; scene.frame_end = 250; scene.frame_set(1)
scene.render.engine = 'BLENDER_EEVEE_NEXT'
scene.cycles.use_denoising = False
scene.cycles.samples = 128
scene.cycles.sampling_pattern = 'TABULATED_SOBOL'
scene.cycles.use_adaptive_sampling = False
scene.cycles.use_light_tree = False
scene.view_settings.view_transform = 'Filmic'
bpy.context.view_layer.update()

# ---- added for rendering (the .blend has no active camera and no usable light): camera, sun
cam_auto = bpy.data.cameras.new('AutoCamera')
cam_auto.lens = 50.0
cam_auto.sensor_width = 36.0
cam_auto.clip_end = 1000.0
ob_auto_camera = bpy.data.objects.new('AutoCamera', cam_auto)
scene.collection.objects.link(ob_auto_camera)
ob_auto_camera.location = (51.0804, -47.0804, 31.0602)
ob_auto_camera.rotation_euler = (1.09748, -7.21219e-08, 0.694738)
scene.camera = ob_auto_camera
light_auto_sun = bpy.data.lights.new('AutoSun', 'SUN')
light_auto_sun.energy = 3.0
light_auto_sun.angle = 0.0523599
ob_auto_sun = bpy.data.objects.new('AutoSun', light_auto_sun)
scene.collection.objects.link(ob_auto_sun)
ob_auto_sun.rotation_euler = (0.872665, 0.174533, 0.523599)
bpy.context.view_layer.update()
